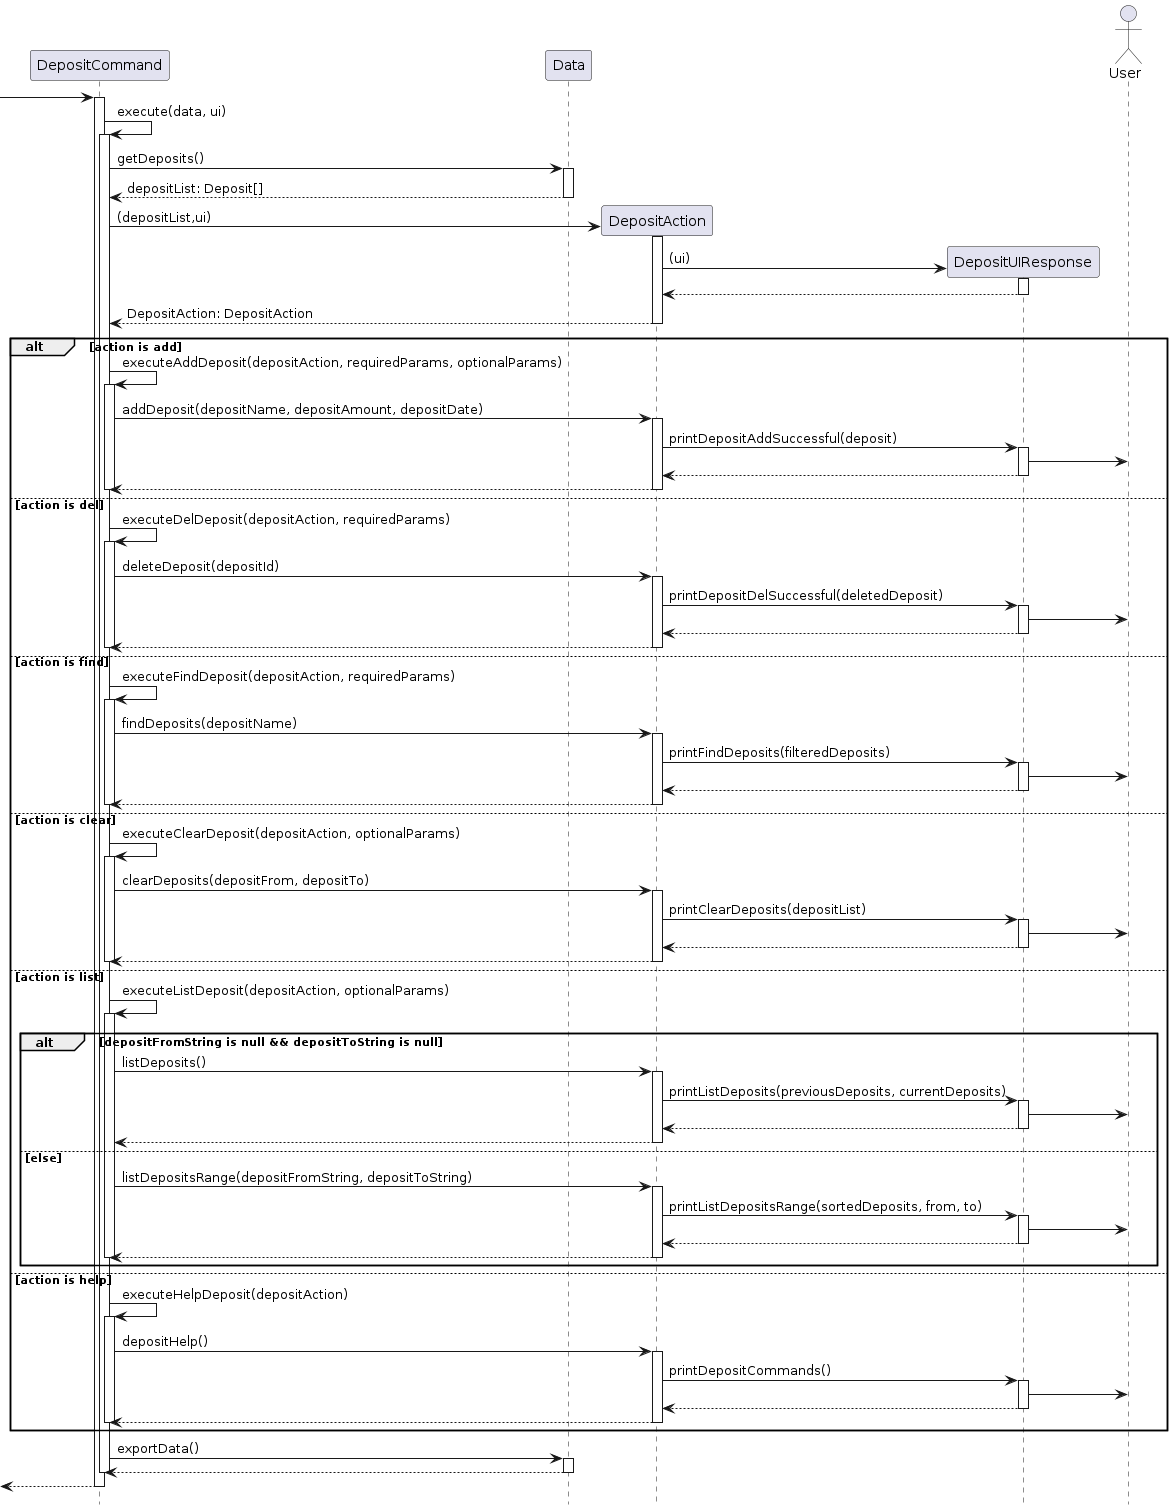

The diagram above was rendered by PlantUML. Its source (embedded in the PNG):
@startuml

hide footbox

participant DepositCommand
participant Data
participant DepositAction
participant DepositUIResponse
actor User

 -> "DepositCommand":

activate "DepositCommand"
"DepositCommand" -> "DepositCommand": execute(data, ui)
activate  "DepositCommand"
"DepositCommand" -> "Data": getDeposits()
activate "Data"
return depositList: Deposit[]
deactivate "Data"

"DepositCommand" -> "DepositAction" ** : (depositList,ui)
activate "DepositAction"

"DepositAction" -> "DepositUIResponse" ** : (ui)
activate "DepositUIResponse"
"DepositUIResponse" --> "DepositAction"
deactivate "DepositUIResponse"

return DepositAction: DepositAction
deactivate "DepositAction"


alt action is add
"DepositCommand" -> "DepositCommand": executeAddDeposit(depositAction, requiredParams, optionalParams)
activate "DepositCommand"
"DepositCommand" -> "DepositAction" : addDeposit(depositName, depositAmount, depositDate)
activate "DepositAction"
"DepositAction" -> "DepositUIResponse" : printDepositAddSuccessful(deposit)
activate "DepositUIResponse"
"DepositUIResponse" -> User
return
return

deactivate "DepositCommand"

else action is del
"DepositCommand" -> "DepositCommand": executeDelDeposit(depositAction, requiredParams)
activate "DepositCommand"
"DepositCommand" -> "DepositAction" : deleteDeposit(depositId)
activate "DepositAction"
"DepositAction" -> "DepositUIResponse" : printDepositDelSuccessful(deletedDeposit)
activate "DepositUIResponse"
"DepositUIResponse" -> User
return
return

deactivate "DepositCommand"

else action is find
"DepositCommand" -> "DepositCommand": executeFindDeposit(depositAction, requiredParams)
activate "DepositCommand"
"DepositCommand" -> "DepositAction" : findDeposits(depositName)
activate "DepositAction"
"DepositAction" -> "DepositUIResponse" : printFindDeposits(filteredDeposits)
activate "DepositUIResponse"
"DepositUIResponse" -> User
return
return

deactivate "DepositCommand"

else action is clear
"DepositCommand" -> "DepositCommand": executeClearDeposit(depositAction, optionalParams)
activate "DepositCommand"
"DepositCommand" -> "DepositAction" : clearDeposits(depositFrom, depositTo)
activate "DepositAction"
"DepositAction" -> "DepositUIResponse" : printClearDeposits(depositList)
activate "DepositUIResponse"
"DepositUIResponse" -> User
return
return

deactivate "DepositCommand"

else action is list
"DepositCommand" -> "DepositCommand": executeListDeposit(depositAction, optionalParams)
activate "DepositCommand"

alt depositFromString is null && depositToString is null
"DepositCommand" -> "DepositAction" : listDeposits()
activate "DepositAction"
"DepositAction" -> "DepositUIResponse" : printListDeposits(previousDeposits, currentDeposits)
activate "DepositUIResponse"
"DepositUIResponse" -> User
return
return

else else
"DepositCommand" -> "DepositAction" : listDepositsRange(depositFromString, depositToString)
activate "DepositAction"
"DepositAction" -> "DepositUIResponse" : printListDepositsRange(sortedDeposits, from, to)
activate "DepositUIResponse"
"DepositUIResponse" -> User
return
return
deactivate "DepositCommand"
end

else action is help
"DepositCommand" -> "DepositCommand": executeHelpDeposit(depositAction)
activate "DepositCommand"
"DepositCommand" -> "DepositAction" : depositHelp()
activate "DepositAction"
"DepositAction" -> "DepositUIResponse" : printDepositCommands()
activate "DepositUIResponse"
"DepositUIResponse" -> User
return
return

deactivate "DepositCommand"
end

"DepositCommand" -> "Data": exportData()
activate "Data"
return
deactivate "Data"

deactivate "DepositCommand"
 <-- "DepositCommand":
deactivate "DepositCommand"
@enduml